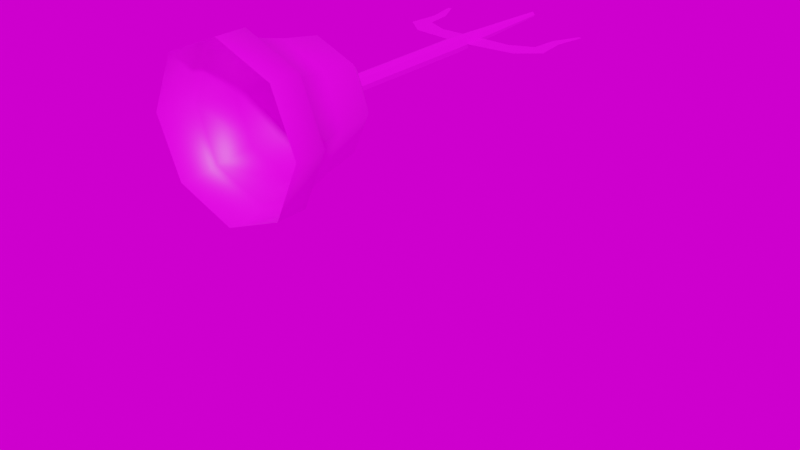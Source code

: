# Source: 1.blend  (saved by Blender 3.0.42; exported with 4.5.12 LTS)
import bpy
from mathutils import Matrix  # noqa: F401  (used for matrix-valued properties, if any)

bpy.ops.wm.read_factory_settings(use_empty=True)
scene = bpy.context.scene
scene.name = 'Scene'

# ---- collections
col_okkkk = bpy.data.collections.new('okkkk'); scene.collection.children.link(col_okkkk)

# ---- images (referenced by path relative to the original .blend; pixels are not part of the script)
import os
ASSET_DIR = os.environ.get("B2B_ASSET_DIR", "")  # directory of the original .blend (textures are referenced by path, not embedded)
HERE = os.path.dirname(os.path.abspath(__file__))  # packed textures are extracted next to this script under _unpacked/

def load_image(name, relpath, width, height, colorspace="sRGB"):
    """Load a texture the original file referenced (path relative to the .blend, or extracted next to this script)."""
    p = next((c for c in (os.path.join(HERE, relpath), os.path.join(ASSET_DIR, relpath)) if relpath and os.path.exists(c)), "")
    if p:
        img = bpy.data.images.load(p, check_existing=True)
        img.name = name
    else:  # same state as the original file: an image datablock whose file is absent (Cycles renders it pink)
        img = bpy.data.images.new(name, width, height)
        img.source = "FILE"
        img.filepath = "//" + (relpath or name)
    img.colorspace_settings.name = colorspace
    return img
img_4____basecolor_png_001 = load_image('4_铃铛_BaseColor.png.001', '4_铃铛_BaseColor.png', 1024, 1024, 'sRGB')
img_ds360_025_ref_hdr = load_image('DS360_025_Ref.hdr', 'DS360_025_Ref.hdr', 1024, 1024, 'Linear Rec.709')

# ---- materials (node trees are filled in below, after node groups)
mat_x = bpy.data.materials.new('铃铛')
mat_x.use_transparent_shadow = False

# ---- material node trees
mat_x.use_nodes = True; mat_x.node_tree.nodes.clear()
_N = mat_x.node_tree.nodes; _L = mat_x.node_tree.links
n0 = _N.new('NodeFrame'); n0.name = '帧.001'; n0.location = (-545, 476)
n0.label = 'Textures'
n0.width = 300
n1 = _N.new('NodeFrame'); n1.name = '帧'; n1.location = (-1270, 330)
n1.label = 'Mapping'
n1.width = 400
n2 = _N.new('ShaderNodeOutputMaterial'); n2.name = 'Material Output'; n2.location = (300, 300)
n3 = _N.new('ShaderNodeBsdfPrincipled'); n3.name = 'Principled BSDF'; n3.location = (10, 300)
n3.distribution = 'GGX'
n3.subsurface_method = 'RANDOM_WALK_SKIN'
n3.inputs[3].default_value = 1.45
n3.inputs[27].default_value = (0.0, 0.0, 0.0, 1.0)
n3.inputs[28].default_value = 1.0
n4 = _N.new('ShaderNodeTexImage'); n4.name = '图像纹理'; n4.location = (30, -30)
n4.image = img_4____basecolor_png_001
n5 = _N.new('ShaderNodeMapping'); n5.name = '映射'; n5.location = (230, -30)
n6 = _N.new('ShaderNodeTexCoord'); n6.name = '纹理坐标'; n6.location = (30, -30)
n4.parent = n0
n5.parent = n1
n6.parent = n1
_L.new(n3.outputs[0], n2.inputs[0])
_L.new(n6.outputs[2], n5.inputs[0])
_L.new(n4.outputs[0], n3.inputs[0])
_L.new(n5.outputs[0], n4.inputs[0])
n2.is_active_output = True

# ---- world
world_world = bpy.data.worlds.new('World'); scene.world = world_world
world_world.use_nodes = True; world_world.node_tree.nodes.clear()
_N = world_world.node_tree.nodes; _L = world_world.node_tree.links
n0 = _N.new('ShaderNodeOutputWorld'); n0.name = 'World Output'; n0.location = (300, 300)
n1 = _N.new('ShaderNodeBackground'); n1.name = 'Background'; n1.location = (10, 300)
n2 = _N.new('ShaderNodeTexEnvironment'); n2.name = '环境纹理'; n2.location = (-280, 275)
n2.image = img_ds360_025_ref_hdr
_L.new(n1.outputs[0], n0.inputs[0])
_L.new(n2.outputs[0], n1.inputs[0])
n0.is_active_output = True
world_world.color = (0.05088, 0.05088, 0.05088)
world_world.use_sun_shadow = False
world_world.sun_shadow_jitter_overblur = 0.0

# ---- meshes
me_002 = bpy.data.meshes.new('网格.002')
me_002.from_pydata([(62.34, 8.544e-07, 3.753), (44.08, 44.08, 3.753), (-2.819e-06, 62.34, 3.753), (-44.08, 44.08, 3.753), (-62.34, -4.595e-06, 3.753), (-44.08, -44.08, 3.753), (6.491e-07, -62.34, 3.753), (44.08, -44.08, 3.753), (42.78, 5.437e-07, 88.74), (30.25, 30.25, 88.74), (-1.964e-06, 42.78, 88.74), (-30.25, 30.25, 88.74), (-42.78, -3.197e-06, 88.74), (-30.25, -30.25, 88.74), (4.16e-07, -42.78, 88.74), (30.25, -30.25, 88.74), (44.08, 44.08, 27.8), (-2.819e-06, 62.34, 27.8), (-44.08, 44.08, 27.8), (-62.34, -4.595e-06, 27.8), (-44.08, -44.08, 27.8), (6.491e-07, -62.34, 27.8), (44.08, -44.08, 27.8), (62.34, 8.544e-07, 27.8), (48.1, 5.19e-07, 58.27), (34.01, 34.01, 58.27), (-2.124e-06, 48.1, 58.27), (-34.01, 34.01, 58.27), (-48.1, -3.686e-06, 58.27), (-34.01, -34.01, 58.27), (5.527e-07, -48.1, 58.27), (34.01, -34.01, 58.27), (39.16, 39.16, 30.54), (-2.497e-06, 55.38, 30.54), (-39.16, 39.16, 30.54), (-55.38, -4.378e-06, 30.54), (-39.16, -39.16, 30.54), (5.847e-07, -55.38, 30.54), (39.16, -39.16, 30.54), (55.38, 4.633e-07, 30.54), (2.148, -1.363e-06, 338.9), (1.519, 1.519, 338.9), (-8.242e-08, 2.148, 338.9), (-1.519, 1.519, 338.9), (-2.148, -1.551e-06, 338.9), (-1.519, -1.519, 338.9), (3.707e-08, -2.148, 338.9), (1.519, -1.519, 338.9), (6.523, -1.166e-06, 234.3), (4.613, 4.613, 234.3), (-2.851e-07, 6.523, 234.3), (-4.613, 4.613, 234.3), (-6.523, -1.736e-06, 234.3), (-4.613, -4.613, 234.3), (7.779e-08, -6.523, 234.3), (4.613, -4.613, 234.3), (30.41, -1.843e-07, 101.8), (21.5, 21.5, 101.8), (-1.48e-06, 30.41, 101.8), (-21.5, 21.5, 101.8), (-30.41, -2.843e-06, 101.8), (-21.5, -21.5, 101.8), (2.114e-07, -30.41, 101.8), (21.5, -21.5, 101.8), (-61.01, 1.203e-07, 310.9), (-63.86, -1.203e-07, 310.4), (0.0, -4.229e-07, 242.1), (0.0, 4.229e-07, 261.4), (-44.92, -4.229e-07, 246.6), (-48.81, 3.999e-07, 269.4), (-61.66, -4.034e-07, 260.7), (-31.02, 4.229e-07, 260.9), (-59.07, -2.619e-07, 285.5), (-51.22, 2.601e-07, 290.2), (61.01, 1.203e-07, 310.9), (63.86, -1.203e-07, 310.4), (0.0, -4.229e-07, 242.1), (0.0, 4.229e-07, 261.4), (44.92, -4.229e-07, 246.6), (48.81, 3.999e-07, 269.4), (61.66, -4.034e-07, 260.7), (31.02, 4.229e-07, 260.9), (59.07, -2.619e-07, 285.5), (51.22, 2.601e-07, 290.2), (6.523, -1.166e-06, 112.8), (4.613, 4.613, 112.8), (-2.851e-07, 6.523, 112.8), (-4.613, 4.613, 112.8), (-6.523, -1.736e-06, 112.8), (-4.613, -4.613, 112.8), (7.779e-08, -6.523, 112.8), (4.613, -4.613, 112.8)], [], [(0, 1, 16, 23), (1, 2, 17, 16), (2, 3, 18, 17), (3, 4, 19, 18), (4, 5, 20, 19), (5, 6, 21, 20), (6, 7, 22, 21), (7, 0, 23, 22), (47, 40, 41, 42, 43, 44, 45, 46), (9, 57, 56, 8), (10, 58, 57, 9), (11, 59, 58, 10), (12, 60, 59, 11), (13, 61, 60, 12), (14, 62, 61, 13), (15, 63, 62, 14), (8, 56, 63, 15), (16, 32, 39, 23), (17, 33, 32, 16), (18, 34, 33, 17), (19, 35, 34, 18), (20, 36, 35, 19), (21, 37, 36, 20), (22, 38, 37, 21), (23, 39, 38, 22), (25, 9, 8, 24), (26, 10, 9, 25), (27, 11, 10, 26), (28, 12, 11, 27), (29, 13, 12, 28), (30, 14, 13, 29), (31, 15, 14, 30), (24, 8, 15, 31), (32, 25, 24, 39), (33, 26, 25, 32), (34, 27, 26, 33), (35, 28, 27, 34), (36, 29, 28, 35), (37, 30, 29, 36), (38, 31, 30, 37), (39, 24, 31, 38), (56, 57, 85, 84), (57, 58, 86, 85), (58, 59, 87, 86), (59, 60, 88, 87), (60, 61, 89, 88), (61, 62, 90, 89), (62, 63, 91, 90), (63, 56, 84, 91), (49, 41, 40, 48), (50, 42, 41, 49), (51, 43, 42, 50), (52, 44, 43, 51), (53, 45, 44, 52), (54, 46, 45, 53), (55, 47, 46, 54), (48, 40, 47, 55), (67, 66, 68, 71), (69, 70, 72, 73), (71, 68, 70, 69), (73, 72, 65, 64), (77, 81, 78, 76), (79, 83, 82, 80), (81, 79, 80, 78), (83, 74, 75, 82), (85, 49, 48, 84), (86, 50, 49, 85), (87, 51, 50, 86), (88, 52, 51, 87), (89, 53, 52, 88), (90, 54, 53, 89), (91, 55, 54, 90), (84, 48, 55, 91)])
me_002.polygons.foreach_set('use_smooth', [True] * 73)
_k = set([(40, 41), (40, 47), (40, 48), (41, 42), (41, 49), (42, 43), (42, 50), (43, 44), (43, 51), (44, 45), (44, 52), (45, 46), (45, 53), (46, 47), (46, 54), (47, 55), (48, 49), (48, 55), (48, 84), (49, 50), (49, 85), (50, 51), (50, 86), (51, 52), (51, 87), (52, 53), (52, 88), (53, 54), (53, 89), (54, 55), (54, 90), (55, 91), (84, 85), (84, 91), (85, 86), (86, 87), (87, 88), (88, 89), (89, 90), (90, 91)])
me_002.attributes.new('sharp_edge', 'BOOLEAN', 'EDGE').data.foreach_set('value', [ (min(e.vertices), max(e.vertices)) in _k for e in me_002.edges])
_uv = me_002.uv_layers.new(name='UVChannel_1')
_uv.uv.foreach_set('vector', [0.6004, 0.7499, 0.6004, 0.625, 0.6634, 0.625, 0.6634, 0.7499, 0.6004, 0.625, 0.6004, 0.5, 0.6634, 0.5, 0.6634, 0.625, 0.6004, 0.5, 0.6004, 0.375, 0.6634, 0.375, 0.6634, 0.5, 0.6004, 0.375, 0.6004, 0.2501, 0.6634, 0.2501, 0.6634, 0.375, 0.6004, 0.2501, 0.6004, 0.1251, 0.6634, 0.1251, 0.6634, 0.2501, 0.6004, 0.1251, 0.6004, 0.0001894, 0.6634, 0.0001895, 0.6634, 0.1251, 0.6004, 0.9998, 0.6004, 0.8749, 0.6634, 0.8749, 0.6634, 0.9998, 0.6004, 0.8749, 0.6004, 0.7499, 0.6634, 0.7499, 0.6634, 0.8749, 0.5233, 0.3511, 0.5203, 0.3481, 0.5203, 0.3438, 0.5233, 0.3407, 0.5276, 0.3407, 0.5307, 0.3438, 0.5307, 0.3481, 0.5276, 0.3511, 0.2815, 0.5471, 0.3226, 0.5229, 0.3684, 0.56, 0.3501, 0.6049, 0.2621, 0.4609, 0.3088, 0.4664, 0.3226, 0.5229, 0.2815, 0.5471, 0.2984, 0.3816, 0.3318, 0.4138, 0.3088, 0.4664, 0.2621, 0.4609, 0.3741, 0.3407, 0.3815, 0.3861, 0.3318, 0.4138, 0.2984, 0.3816, 0.4582, 0.353, 0.4378, 0.3938, 0.3815, 0.3861, 0.3741, 0.3407, 0.5199, 0.4108, 0.4804, 0.4351, 0.4378, 0.3938, 0.4582, 0.353, 0.4413, 0.6099, 0.4287, 0.5617, 0.481, 0.5251, 0.5199, 0.5591, 0.3501, 0.6049, 0.3684, 0.56, 0.4287, 0.5617, 0.4413, 0.6099, 0.5169, 0.01451, 0.5079, 0.03189, 0.3976, 0.01916, 0.3928, 0.0001894, 0.6, 0.1078, 0.5818, 0.1148, 0.5079, 0.03189, 0.5169, 0.01451, 0.6, 0.2327, 0.5818, 0.2258, 0.5818, 0.1148, 0.6, 0.1078, 0.5169, 0.326, 0.5079, 0.3087, 0.5818, 0.2258, 0.6, 0.2327, 0.3928, 0.3404, 0.3976, 0.3214, 0.5079, 0.3087, 0.5169, 0.326, 0.2906, 0.2685, 0.3068, 0.2575, 0.3976, 0.3214, 0.3928, 0.3404, 0.2906, 0.07208, 0.3068, 0.08303, 0.2815, 0.1911, 0.2621, 0.1938, 0.3928, 0.0001894, 0.3976, 0.01916, 0.3068, 0.08303, 0.2906, 0.07208, 0.08329, 0.5076, 0.1635, 0.4945, 0.1838, 0.5769, 0.1067, 0.6027, 0.07544, 0.4099, 0.1566, 0.4099, 0.1635, 0.4945, 0.08329, 0.5076, 0.08339, 0.3123, 0.1635, 0.3253, 0.1566, 0.4099, 0.07544, 0.4099, 0.107, 0.2174, 0.1838, 0.243, 0.1635, 0.3253, 0.08339, 0.3123, 0.1456, 0.1278, 0.217, 0.1651, 0.1838, 0.243, 0.107, 0.2174, 0.1976, 0.04687, 0.2617, 0.09372, 0.217, 0.1651, 0.1456, 0.1278, 0.1448, 0.6927, 0.217, 0.6552, 0.2617, 0.7277, 0.1962, 0.7744, 0.1067, 0.6027, 0.1838, 0.5769, 0.217, 0.6552, 0.1448, 0.6927, 0.009083, 0.52, 0.08329, 0.5076, 0.1067, 0.6027, 0.03554, 0.6269, 0.0001894, 0.4103, 0.07544, 0.4099, 0.08329, 0.5076, 0.009083, 0.52, 0.009083, 0.3005, 0.08339, 0.3123, 0.07544, 0.4099, 0.0001894, 0.4103, 0.03556, 0.1937, 0.107, 0.2174, 0.08339, 0.3123, 0.009083, 0.3005, 0.07913, 0.09249, 0.1456, 0.1278, 0.107, 0.2174, 0.03556, 0.1937, 0.1395, 0.0001894, 0.1976, 0.04687, 0.1456, 0.1278, 0.07913, 0.09249, 0.07888, 0.7279, 0.1448, 0.6927, 0.1962, 0.7744, 0.1381, 0.8199, 0.03554, 0.6269, 0.1067, 0.6027, 0.1448, 0.6927, 0.07888, 0.7279, 0.3684, 0.56, 0.3226, 0.5229, 0.3814, 0.4851, 0.3924, 0.4934, 0.3226, 0.5229, 0.3088, 0.4664, 0.3777, 0.4719, 0.3814, 0.4851, 0.3088, 0.4664, 0.3318, 0.4138, 0.3827, 0.4593, 0.3777, 0.4719, 0.3318, 0.4138, 0.3815, 0.3861, 0.3941, 0.4525, 0.3827, 0.4593, 0.3815, 0.3861, 0.4378, 0.3938, 0.4073, 0.454, 0.3941, 0.4525, 0.4378, 0.3938, 0.4804, 0.4351, 0.4166, 0.4635, 0.4073, 0.454, 0.481, 0.5251, 0.4287, 0.5617, 0.4064, 0.4933, 0.4175, 0.4846, 0.4287, 0.5617, 0.3684, 0.56, 0.3924, 0.4934, 0.4064, 0.4933, 0.3162, 0.8853, 0.5886, 0.8771, 0.5888, 0.8819, 0.3165, 0.8982, 0.3161, 0.8723, 0.5885, 0.8723, 0.5886, 0.8771, 0.3162, 0.8853, 0.3162, 0.8594, 0.5886, 0.8675, 0.5885, 0.8723, 0.3161, 0.8723, 0.3165, 0.8465, 0.5888, 0.8627, 0.5886, 0.8675, 0.3162, 0.8594, 0.317, 0.8335, 0.5892, 0.858, 0.5888, 0.8627, 0.3165, 0.8465, 0.3176, 0.8205, 0.5897, 0.8532, 0.5892, 0.858, 0.317, 0.8335, 0.3171, 0.9112, 0.5892, 0.8867, 0.5897, 0.8914, 0.3178, 0.9242, 0.3165, 0.8982, 0.5888, 0.8819, 0.5892, 0.8867, 0.3171, 0.9112, 0.9517, 0.9173, 0.8723, 0.9817, 0.7411, 0.7824, 0.8463, 0.7917, 0.8219, 0.6903, 0.7432, 0.6668, 0.854, 0.5946, 0.8991, 0.6114, 0.8463, 0.7917, 0.7411, 0.7824, 0.7432, 0.6668, 0.8219, 0.6903, 0.8991, 0.6114, 0.854, 0.5946, 0.9402, 0.492, 0.9517, 0.5021, 0.9517, 0.0659, 0.8463, 0.1915, 0.7411, 0.2008, 0.8723, 0.001479, 0.8219, 0.2929, 0.8991, 0.3718, 0.854, 0.3886, 0.7432, 0.3164, 0.8463, 0.1915, 0.8219, 0.2929, 0.7432, 0.3164, 0.7411, 0.2008, 0.8991, 0.3718, 0.9517, 0.4811, 0.9402, 0.4912, 0.854, 0.3886, 0.0002071, 0.8857, 0.3162, 0.8853, 0.3165, 0.8982, 0.0002261, 0.8988, 0.0001949, 0.8726, 0.3161, 0.8723, 0.3162, 0.8853, 0.0002071, 0.8857, 0.0001894, 0.8595, 0.3162, 0.8594, 0.3161, 0.8723, 0.0001949, 0.8726, 0.00019, 0.8464, 0.3165, 0.8465, 0.3162, 0.8594, 0.0001894, 0.8595, 0.0001957, 0.8333, 0.317, 0.8335, 0.3165, 0.8465, 0.00019, 0.8464, 0.0002036, 0.8203, 0.3176, 0.8205, 0.317, 0.8335, 0.0001957, 0.8333, 0.0002511, 0.9119, 0.3171, 0.9112, 0.3178, 0.9242, 0.0002814, 0.925, 0.0002261, 0.8988, 0.3165, 0.8982, 0.3171, 0.9112, 0.0002511, 0.9119])
me_002.materials.append(mat_x)
me_002.update()
me_002.normals_split_custom_set([tuple(v) for v in zip(*[iter([1.0, 0.0, 0.0, 0.7071, 0.7071, 0.0, 0.6097, 0.6097, 0.5066, 0.8622, 0.0, 0.5066, 0.7071, 0.7071, 0.0, -2.054e-08, 1.0, 0.0, -6.801e-09, 0.8622, 0.5066, 0.6097, 0.6097, 0.5066, -2.054e-08, 1.0, 0.0, -0.7071, 0.7071, 0.0, -0.6097, 0.6097, 0.5066, -6.801e-09, 0.8622, 0.5066, -0.7071, 0.7071, 0.0, -1.0, -1.027e-07, 0.0, -0.8622, -8.842e-08, 0.5066, -0.6097, 0.6097, 0.5066, -1.0, -1.027e-07, 0.0, -0.7071, -0.7071, 0.0, -0.6097, -0.6097, 0.5066, -0.8622, -8.842e-08, 0.5066, -0.7071, -0.7071, 0.0, -2.054e-08, -1.0, 0.0, -2.04e-08, -0.8622, 0.5066, -0.6097, -0.6097, 0.5066, -2.054e-08, -1.0, 0.0, 0.7071, -0.7071, 0.0, 0.6097, -0.6097, 0.5066, -2.04e-08, -0.8622, 0.5066, 0.7071, -0.7071, 0.0, 1.0, 0.0, 0.0, 0.8622, 0.0, 0.5066, 0.6097, -0.6097, 0.5066, 2.339e-06, 0.0, 1.0, 2.339e-06, 0.0, 1.0, 2.339e-06, 0.0, 1.0, 2.339e-06, 0.0, 1.0, 2.339e-06, 0.0, 1.0, 2.339e-06, 0.0, 1.0, 2.339e-06, 0.0, 1.0, 2.339e-06, 0.0, 1.0, 0.6407, 0.6407, 0.4231, 0.4323, 0.4323, 0.7913, 0.6114, -9.231e-08, 0.7913, 0.9061, 0.0, 0.4231, -1.688e-08, 0.9061, 0.4231, 0.0, 0.6114, 0.7913, 0.4323, 0.4323, 0.7913, 0.6407, 0.6407, 0.4231, -0.6407, 0.6407, 0.4231, -0.4323, 0.4323, 0.7913, 0.0, 0.6114, 0.7913, -1.688e-08, 0.9061, 0.4231, -0.9061, 1.126e-08, 0.4231, -0.6114, 2.82e-08, 0.7913, -0.4323, 0.4323, 0.7913, -0.6407, 0.6407, 0.4231, -0.6407, -0.6407, 0.4231, -0.4323, -0.4323, 0.7913, -0.6114, 2.82e-08, 0.7913, -0.9061, 1.126e-08, 0.4231, -1.688e-08, -0.9061, 0.4231, 1.231e-07, -0.6114, 0.7913, -0.4323, -0.4323, 0.7913, -0.6407, -0.6407, 0.4231, 0.6407, -0.6407, 0.4231, 0.4323, -0.4323, 0.7913, 1.231e-07, -0.6114, 0.7913, -1.688e-08, -0.9061, 0.4231, 0.9061, 0.0, 0.4231, 0.6114, -9.231e-08, 0.7913, 0.4323, -0.4323, 0.7913, 0.6407, -0.6407, 0.4231, 0.6097, 0.6097, 0.5066, 0.4876, 0.4876, 0.7242, 0.6895, -1.015e-08, 0.7242, 0.8622, 0.0, 0.5066, -6.801e-09, 0.8622, 0.5066, -1.015e-08, 0.6895, 0.7242, 0.4876, 0.4876, 0.7242, 0.6097, 0.6097, 0.5066, -0.6097, 0.6097, 0.5066, -0.4876, 0.4876, 0.7242, -1.015e-08, 0.6895, 0.7242, -6.801e-09, 0.8622, 0.5066, -0.8622, -8.842e-08, 0.5066, -0.6895, -7.104e-08, 0.7242, -0.4876, 0.4876, 0.7242, -0.6097, 0.6097, 0.5066, -0.6097, -0.6097, 0.5066, -0.4876, -0.4876, 0.7242, -0.6895, -7.104e-08, 0.7242, -0.8622, -8.842e-08, 0.5066, -2.04e-08, -0.8622, 0.5066, -2.03e-08, -0.6895, 0.7242, -0.4876, -0.4876, 0.7242, -0.6097, -0.6097, 0.5066, 0.6097, -0.6097, 0.5066, 0.4876, -0.4876, 0.7242, -2.03e-08, -0.6895, 0.7242, -2.04e-08, -0.8622, 0.5066, 0.8622, 0.0, 0.5066, 0.6895, -1.015e-08, 0.7242, 0.4876, -0.4876, 0.7242, 0.6097, -0.6097, 0.5066, 0.6905, 0.6905, 0.2153, 0.6407, 0.6407, 0.4231, 0.9061, 0.0, 0.4231, 0.9765, 2.028e-08, 0.2153, -1.014e-08, 0.9765, 0.2153, -1.688e-08, 0.9061, 0.4231, 0.6407, 0.6407, 0.4231, 0.6905, 0.6905, 0.2153, -0.6905, 0.6905, 0.2153, -0.6407, 0.6407, 0.4231, -1.688e-08, 0.9061, 0.4231, -1.014e-08, 0.9765, 0.2153, -0.9765, -9.125e-08, 0.2153, -0.9061, 1.126e-08, 0.4231, -0.6407, 0.6407, 0.4231, -0.6905, 0.6905, 0.2153, -0.6905, -0.6905, 0.2153, -0.6407, -0.6407, 0.4231, -0.9061, 1.126e-08, 0.4231, -0.9765, -9.125e-08, 0.2153, -2.028e-08, -0.9765, 0.2153, -1.688e-08, -0.9061, 0.4231, -0.6407, -0.6407, 0.4231, -0.6905, -0.6905, 0.2153, 0.6905, -0.6905, 0.2153, 0.6407, -0.6407, 0.4231, -1.688e-08, -0.9061, 0.4231, -2.028e-08, -0.9765, 0.2153, 0.9765, 2.028e-08, 0.2153, 0.9061, 0.0, 0.4231, 0.6407, -0.6407, 0.4231, 0.6905, -0.6905, 0.2153, 0.4876, 0.4876, 0.7242, 0.6905, 0.6905, 0.2153, 0.9765, 2.028e-08, 0.2153, 0.6895, -1.015e-08, 0.7242, -1.015e-08, 0.6895, 0.7242, -1.014e-08, 0.9765, 0.2153, 0.6905, 0.6905, 0.2153, 0.4876, 0.4876, 0.7242, -0.4876, 0.4876, 0.7242, -0.6905, 0.6905, 0.2153, -1.014e-08, 0.9765, 0.2153, -1.015e-08, 0.6895, 0.7242, -0.6895, -7.104e-08, 0.7242, -0.9765, -9.125e-08, 0.2153, -0.6905, 0.6905, 0.2153, -0.4876, 0.4876, 0.7242, -0.4876, -0.4876, 0.7242, -0.6905, -0.6905, 0.2153, -0.9765, -9.125e-08, 0.2153, -0.6895, -7.104e-08, 0.7242, -2.03e-08, -0.6895, 0.7242, -2.028e-08, -0.9765, 0.2153, -0.6905, -0.6905, 0.2153, -0.4876, -0.4876, 0.7242, 0.4876, -0.4876, 0.7242, 0.6905, -0.6905, 0.2153, -2.028e-08, -0.9765, 0.2153, -2.03e-08, -0.6895, 0.7242, 0.6895, -1.015e-08, 0.7242, 0.9765, 2.028e-08, 0.2153, 0.6905, -0.6905, 0.2153, 0.4876, -0.4876, 0.7242, 0.6114, -9.231e-08, 0.7913, 0.4323, 0.4323, 0.7913, 0.2952, 0.2952, 0.9087, 0.4174, -1.413e-07, 0.9087, 0.4323, 0.4323, 0.7913, 0.0, 0.6114, 0.7913, 0.0, 0.4174, 0.9087, 0.2952, 0.2952, 0.9087, 0.0, 0.6114, 0.7913, -0.4323, 0.4323, 0.7913, -0.2952, 0.2952, 0.9087, 0.0, 0.4174, 0.9087, -0.4323, 0.4323, 0.7913, -0.6114, 2.82e-08, 0.7913, -0.4174, -5.496e-08, 0.9087, -0.2952, 0.2952, 0.9087, -0.6114, 2.82e-08, 0.7913, -0.4323, -0.4323, 0.7913, -0.2952, -0.2952, 0.9087, -0.4174, -5.496e-08, 0.9087, -0.4323, -0.4323, 0.7913, 1.231e-07, -0.6114, 0.7913, 3.376e-07, -0.4174, 0.9087, -0.2952, -0.2952, 0.9087, 1.231e-07, -0.6114, 0.7913, 0.4323, -0.4323, 0.7913, 0.2952, -0.2952, 0.9087, 3.376e-07, -0.4174, 0.9087, 0.4323, -0.4323, 0.7913, 0.6114, -9.231e-08, 0.7913, 0.4174, -1.413e-07, 0.9087, 0.2952, -0.2952, 0.9087, 0.9232, 0.3824, 0.0386, 0.9232, 0.3824, 0.0386, 0.9232, 0.3824, 0.0386, 0.9232, 0.3824, 0.0386, 0.3824, 0.9232, 0.0386, 0.3824, 0.9232, 0.0386, 0.3824, 0.9232, 0.0386, 0.3824, 0.9232, 0.0386, -0.3824, 0.9232, 0.0386, -0.3824, 0.9232, 0.0386, -0.3824, 0.9232, 0.0386, -0.3824, 0.9232, 0.0386, -0.9232, 0.3824, 0.0386, -0.9232, 0.3824, 0.0386, -0.9232, 0.3824, 0.0386, -0.9232, 0.3824, 0.0386, -0.9232, -0.3824, 0.0386, -0.9232, -0.3824, 0.0386, -0.9232, -0.3824, 0.0386, -0.9232, -0.3824, 0.0386, -0.3824, -0.9232, 0.0386, -0.3824, -0.9232, 0.0386, -0.3824, -0.9232, 0.0386, -0.3824, -0.9232, 0.0386, 0.3824, -0.9232, 0.0386, 0.3824, -0.9232, 0.0386, 0.3824, -0.9232, 0.0386, 0.3824, -0.9232, 0.0386, 0.9232, -0.3824, 0.0386, 0.9232, -0.3824, 0.0386, 0.9232, -0.3824, 0.0386, 0.9232, -0.3824, 0.0386, -2.564e-09, 1.0, -4.912e-08, -2.564e-09, 1.0, -4.912e-08, -1.808e-08, 1.0, -4.358e-08, -1.088e-08, 1.0, -4.615e-08, -4.52e-08, 1.0, -2.036e-08, -4.166e-08, 1.0, -2.42e-08, -6.333e-08, 1.0, -6.935e-09, -6.279e-08, 1.0, -1.159e-08, -1.088e-08, 1.0, -4.615e-08, -1.808e-08, 1.0, -4.358e-08, -4.166e-08, 1.0, -2.42e-08, -4.52e-08, 1.0, -2.036e-08, -6.279e-08, 1.0, -1.159e-08, -6.333e-08, 1.0, -6.935e-09, -6.182e-08, 1.0, -1.98e-08, -6.182e-08, 1.0, -1.98e-08, 2.564e-09, 1.0, -4.912e-08, 1.088e-08, 1.0, -4.615e-08, 1.808e-08, 1.0, -4.358e-08, 2.564e-09, 1.0, -4.912e-08, 4.52e-08, 1.0, -2.036e-08, 6.279e-08, 1.0, -1.159e-08, 6.333e-08, 1.0, -6.935e-09, 4.166e-08, 1.0, -2.42e-08, 1.088e-08, 1.0, -4.615e-08, 4.52e-08, 1.0, -2.036e-08, 4.166e-08, 1.0, -2.42e-08, 1.808e-08, 1.0, -4.358e-08, 6.279e-08, 1.0, -1.159e-08, 6.182e-08, 1.0, -1.98e-08, 6.182e-08, 1.0, -1.98e-08, 6.333e-08, 1.0, -6.935e-09, 0.9239, 0.3827, 0.0, 0.9239, 0.3827, 0.0, 0.9239, 0.3827, 0.0, 0.9239, 0.3827, 0.0, 0.3827, 0.9239, 0.0, 0.3827, 0.9239, 0.0, 0.3827, 0.9239, 0.0, 0.3827, 0.9239, 0.0, -0.3827, 0.9239, 0.0, -0.3827, 0.9239, 0.0, -0.3827, 0.9239, 0.0, -0.3827, 0.9239, 0.0, -0.9239, 0.3827, 0.0, -0.9239, 0.3827, 0.0, -0.9239, 0.3827, 0.0, -0.9239, 0.3827, 0.0, -0.9239, -0.3827, 0.0, -0.9239, -0.3827, 0.0, -0.9239, -0.3827, 0.0, -0.9239, -0.3827, 0.0, -0.3827, -0.9239, 0.0, -0.3827, -0.9239, 0.0, -0.3827, -0.9239, 0.0, -0.3827, -0.9239, 0.0, 0.3827, -0.9239, 0.0, 0.3827, -0.9239, 0.0, 0.3827, -0.9239, 0.0, 0.3827, -0.9239, 0.0, 0.9239, -0.3827, 0.0, 0.9239, -0.3827, 0.0, 0.9239, -0.3827, 0.0, 0.9239, -0.3827, 0.0])] * 3)])
me_001 = bpy.data.meshes.new('立方体.001')
me_001.from_pydata([(0.0, 0.0, 0.0)], [], [])
_uv = me_001.uv_layers.new(name='UV 贴图')
_uv.uv.foreach_set('vector', [])
me_001.use_remesh_fix_poles = True
me_001.use_remesh_preserve_attributes = False
me_001.update()
arm_x = bpy.data.armatures.new('骨架')  # bones are not reproduced

# ---- objects
ob_cylinder001 = bpy.data.objects.new('Cylinder001', me_002)
ob_004 = bpy.data.objects.new('立方体.004', me_001)
ob_x = bpy.data.objects.new('骨架', arm_x)

# ---- transforms, parenting, visibility, modifiers, constraints
ob_cylinder001.parent = ob_x
ob_cylinder001.matrix_parent_inverse = Matrix(((0.02382, -0.0, 0.0, -0.0), (-0.0, 0.02382, -0.0, 0.0), (0.0, -0.0, 0.02382, -0.0), (-0.0, 0.0, -0.0, 1.0)))
ob_cylinder001.location = (0.2986, -170.1, 78.01)
ob_cylinder001.rotation_euler = (-4.712, 2.22e-16, -3.142)
ob_cylinder001.scale = (0.2482, 0.2482, 0.2482)
ob_cylinder001.color = (0.8, 0.8, 0.8, 1.0)
_vg = ob_cylinder001.vertex_groups.new(name='Bone')
for _i, _w in zip([0, 1, 2, 3, 4, 5, 6, 7, 8, 9, 10, 11, 12, 13, 14, 15, 16, 17, 18, 19, 20, 21, 22, 23, 24, 25, 26, 27, 28, 29, 30, 31, 32, 33, 34, 35, 36, 37, 38, 39, 40, 41, 42, 43, 44, 45, 46, 47, 48, 49, 50, 51, 52, 53, 54, 55, 56, 57, 58, 59, 60, 61, 62, 63, 64, 65, 66, 67, 68, 69, 70, 71, 72, 73, 74, 75, 76, 77, 78, 79, 80, 81, 82, 83, 84, 85, 86, 87, 88, 89, 90, 91], [1.0, 1.0, 1.0, 1.0, 1.0, 1.0, 1.0, 1.0, 1.0, 1.0, 1.0, 1.0, 1.0, 1.0, 1.0, 1.0, 1.0, 1.0, 1.0, 1.0, 1.0, 1.0, 1.0, 1.0, 1.0, 1.0, 1.0, 1.0, 1.0, 1.0, 1.0, 1.0, 1.0, 1.0, 1.0, 1.0, 1.0, 1.0, 1.0, 1.0, 1.0, 1.0, 1.0, 1.0, 1.0, 1.0, 1.0, 1.0, 1.0, 1.0, 1.0, 1.0, 1.0, 1.0, 1.0, 1.0, 1.0, 1.0, 1.0, 1.0, 1.0, 1.0, 1.0, 1.0, 1.0, 1.0, 1.0, 1.0, 1.0, 1.0, 1.0, 1.0, 1.0, 1.0, 1.0, 1.0, 1.0, 1.0, 1.0, 1.0, 1.0, 1.0, 1.0, 1.0, 1.0, 1.0, 1.0, 1.0, 1.0, 1.0, 1.0, 1.0]): _vg.add([_i], _w, 'REPLACE')
_m = ob_cylinder001.modifiers.new('骨架', 'ARMATURE')
_m.object = ob_x
ob_004.location = (0.0, -154.7, 0.0)
ob_x.location = (0.0, 0.0, 0.0)
ob_x.scale = (41.98, 41.98, 41.98)

# ---- collection membership
scene.collection.objects.link(ob_cylinder001)
col_okkkk.objects.link(ob_004)
col_okkkk.objects.link(ob_x)

# ---- scene / render settings (as saved in the file)
scene.frame_start = 1; scene.frame_end = 80; scene.frame_set(79)
scene.render.engine = 'BLENDER_EEVEE_NEXT'
scene.cycles.sampling_pattern = 'TABULATED_SOBOL'
scene.cycles.use_light_tree = False
scene.view_settings.view_transform = 'Filmic'
bpy.context.view_layer.update()

# ---- added for rendering (the .blend has no active camera and no usable light): camera, sun
cam_auto = bpy.data.cameras.new('AutoCamera')
cam_auto.lens = 50.0
cam_auto.sensor_width = 36.0
cam_auto.clip_end = 2095.32
ob_auto_camera = bpy.data.objects.new('AutoCamera', cam_auto)
scene.collection.objects.link(ob_auto_camera)
ob_auto_camera.location = (119.69, -270.827, 142.202)
ob_auto_camera.rotation_euler = (1.09748, -7.21219e-08, 0.694738)
scene.camera = ob_auto_camera
light_auto_sun = bpy.data.lights.new('AutoSun', 'SUN')
light_auto_sun.energy = 3.0
light_auto_sun.angle = 0.0523599
ob_auto_sun = bpy.data.objects.new('AutoSun', light_auto_sun)
scene.collection.objects.link(ob_auto_sun)
ob_auto_sun.rotation_euler = (0.872665, 0.174533, 0.523599)
bpy.context.view_layer.update()
